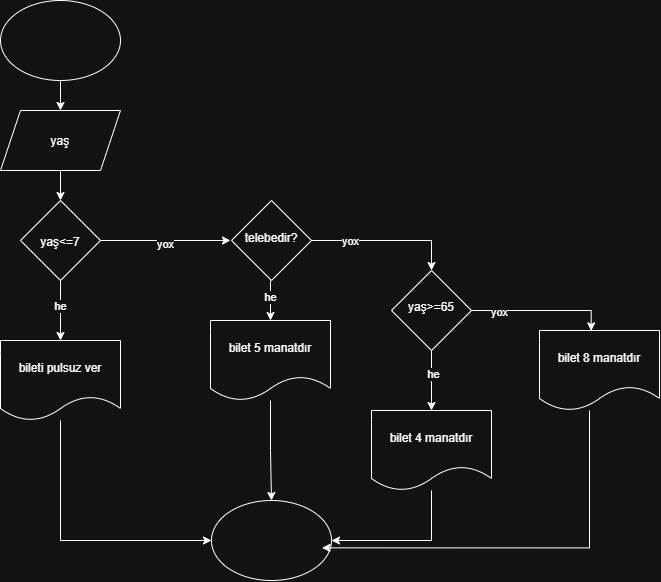

The diagram above was exported from draw.io. Its source (the exported page's mxGraphModel, read from the mxfile embedded in the PNG):
<mxGraphModel dx="1122" dy="671" grid="1" gridSize="10" guides="1" tooltips="1" connect="1" arrows="1" fold="1" page="1" pageScale="1" pageWidth="827" pageHeight="1169" math="0" shadow="0">
  <root>
    <mxCell id="0" />
    <mxCell id="1" parent="0" />
    <mxCell id="NrlA0g4V1u0ZTmOauMUJ-3" edge="1" parent="1" source="NrlA0g4V1u0ZTmOauMUJ-1" style="edgeStyle=orthogonalEdgeStyle;rounded=0;orthogonalLoop=1;jettySize=auto;html=1;" target="NrlA0g4V1u0ZTmOauMUJ-2" value="">
      <mxGeometry relative="1" as="geometry" />
    </mxCell>
    <mxCell id="NrlA0g4V1u0ZTmOauMUJ-1" parent="1" style="ellipse;whiteSpace=wrap;html=1;shapeInside=1;" value="" vertex="1">
      <mxGeometry height="80" width="120" x="330" y="50" as="geometry" />
    </mxCell>
    <mxCell id="NrlA0g4V1u0ZTmOauMUJ-5" edge="1" parent="1" source="NrlA0g4V1u0ZTmOauMUJ-2" style="edgeStyle=orthogonalEdgeStyle;rounded=0;orthogonalLoop=1;jettySize=auto;html=1;" target="NrlA0g4V1u0ZTmOauMUJ-4" value="">
      <mxGeometry relative="1" as="geometry" />
    </mxCell>
    <mxCell id="NrlA0g4V1u0ZTmOauMUJ-2" parent="1" style="shape=parallelogram;perimeter=parallelogramPerimeter;whiteSpace=wrap;html=1;shapeInside=1;fixedSize=1;" value="yaş" vertex="1">
      <mxGeometry height="60" width="120" x="330" y="160" as="geometry" />
    </mxCell>
    <mxCell id="NrlA0g4V1u0ZTmOauMUJ-7" edge="1" parent="1" source="NrlA0g4V1u0ZTmOauMUJ-4" style="edgeStyle=orthogonalEdgeStyle;rounded=0;orthogonalLoop=1;jettySize=auto;html=1;" target="NrlA0g4V1u0ZTmOauMUJ-6" value="">
      <mxGeometry relative="1" as="geometry" />
    </mxCell>
    <mxCell id="NrlA0g4V1u0ZTmOauMUJ-14" connectable="0" parent="NrlA0g4V1u0ZTmOauMUJ-7" style="edgeLabel;html=1;align=center;verticalAlign=middle;resizable=0;points=[];" value="he" vertex="1">
      <mxGeometry relative="1" x="-0.1548" y="-1" as="geometry">
        <mxPoint as="offset" />
      </mxGeometry>
    </mxCell>
    <mxCell id="NrlA0g4V1u0ZTmOauMUJ-60" edge="1" parent="1" source="NrlA0g4V1u0ZTmOauMUJ-4" style="edgeStyle=orthogonalEdgeStyle;rounded=0;orthogonalLoop=1;jettySize=auto;html=1;">
      <mxGeometry relative="1" as="geometry">
        <mxPoint x="560" y="290" as="targetPoint" />
      </mxGeometry>
    </mxCell>
    <mxCell id="NrlA0g4V1u0ZTmOauMUJ-61" connectable="0" parent="NrlA0g4V1u0ZTmOauMUJ-60" style="edgeLabel;html=1;align=center;verticalAlign=middle;resizable=0;points=[];" value="yox" vertex="1">
      <mxGeometry relative="1" x="-0.0175" y="-3" as="geometry">
        <mxPoint as="offset" />
      </mxGeometry>
    </mxCell>
    <mxCell id="NrlA0g4V1u0ZTmOauMUJ-4" parent="1" style="rhombus;whiteSpace=wrap;html=1;shapeInside=1;" value="yaş&amp;lt;=7" vertex="1">
      <mxGeometry height="80" width="80" x="350" y="250" as="geometry" />
    </mxCell>
    <mxCell id="NrlA0g4V1u0ZTmOauMUJ-63" edge="1" parent="1" source="NrlA0g4V1u0ZTmOauMUJ-6" style="edgeStyle=orthogonalEdgeStyle;rounded=0;orthogonalLoop=1;jettySize=auto;html=1;entryX=0;entryY=0.5;entryDx=0;entryDy=0;" target="NrlA0g4V1u0ZTmOauMUJ-58">
      <mxGeometry relative="1" as="geometry">
        <Array as="points">
          <mxPoint x="390" y="590" />
        </Array>
      </mxGeometry>
    </mxCell>
    <mxCell id="NrlA0g4V1u0ZTmOauMUJ-6" parent="1" style="shape=document;whiteSpace=wrap;html=1;boundedLbl=1;" value="bileti pulsuz ver" vertex="1">
      <mxGeometry height="80" width="120" x="330" y="390" as="geometry" />
    </mxCell>
    <mxCell id="NrlA0g4V1u0ZTmOauMUJ-44" edge="1" parent="1" style="edgeStyle=orthogonalEdgeStyle;rounded=0;orthogonalLoop=1;jettySize=auto;html=1;" target="NrlA0g4V1u0ZTmOauMUJ-49" value="">
      <mxGeometry relative="1" as="geometry">
        <mxPoint x="600" y="330" as="sourcePoint" />
      </mxGeometry>
    </mxCell>
    <mxCell id="NrlA0g4V1u0ZTmOauMUJ-62" connectable="0" parent="NrlA0g4V1u0ZTmOauMUJ-44" style="edgeLabel;html=1;align=center;verticalAlign=middle;resizable=0;points=[];" value="he" vertex="1">
      <mxGeometry relative="1" x="-0.2271" y="-1" as="geometry">
        <mxPoint as="offset" />
      </mxGeometry>
    </mxCell>
    <mxCell id="NrlA0g4V1u0ZTmOauMUJ-45" edge="1" parent="1" style="edgeStyle=orthogonalEdgeStyle;rounded=0;orthogonalLoop=1;jettySize=auto;html=1;entryX=0.5;entryY=0;entryDx=0;entryDy=0;" target="NrlA0g4V1u0ZTmOauMUJ-54" value="">
      <mxGeometry relative="1" x="-0.4702" as="geometry">
        <mxPoint x="640" y="290" as="sourcePoint" />
        <mxPoint x="720" y="290" as="targetPoint" />
      </mxGeometry>
    </mxCell>
    <mxCell id="NrlA0g4V1u0ZTmOauMUJ-46" connectable="0" parent="NrlA0g4V1u0ZTmOauMUJ-45" style="edgeLabel;html=1;align=center;verticalAlign=middle;resizable=0;points=[];" value="yox" vertex="1">
      <mxGeometry relative="1" x="-0.4834" as="geometry">
        <mxPoint as="offset" />
      </mxGeometry>
    </mxCell>
    <mxCell id="NrlA0g4V1u0ZTmOauMUJ-47" parent="1" style="rhombus;whiteSpace=wrap;html=1;shapeInside=1;" value="telebedir?" vertex="1">
      <mxGeometry height="80" width="80" x="561" y="250" as="geometry" />
    </mxCell>
    <mxCell id="NrlA0g4V1u0ZTmOauMUJ-48" edge="1" parent="1" source="NrlA0g4V1u0ZTmOauMUJ-49" style="edgeStyle=orthogonalEdgeStyle;rounded=0;orthogonalLoop=1;jettySize=auto;html=1;" target="NrlA0g4V1u0ZTmOauMUJ-58" value="">
      <mxGeometry relative="1" as="geometry" />
    </mxCell>
    <mxCell id="NrlA0g4V1u0ZTmOauMUJ-49" parent="1" style="shape=document;whiteSpace=wrap;html=1;boundedLbl=1;" value="bilet 5 manatdır" vertex="1">
      <mxGeometry height="80" width="120" x="540" y="370" as="geometry" />
    </mxCell>
    <mxCell id="NrlA0g4V1u0ZTmOauMUJ-50" edge="1" parent="1" style="edgeStyle=orthogonalEdgeStyle;rounded=0;orthogonalLoop=1;jettySize=auto;html=1;entryX=0.431;entryY=0.005;entryDx=0;entryDy=0;entryPerimeter=0;" target="NrlA0g4V1u0ZTmOauMUJ-57" value="">
      <mxGeometry relative="1" x="-0.5492" as="geometry">
        <mxPoint x="800.0000000000002" y="360" as="sourcePoint" />
        <mxPoint x="859.9999999999998" y="360" as="targetPoint" />
      </mxGeometry>
    </mxCell>
    <mxCell id="NrlA0g4V1u0ZTmOauMUJ-51" connectable="0" parent="NrlA0g4V1u0ZTmOauMUJ-50" style="edgeLabel;html=1;align=center;verticalAlign=middle;resizable=0;points=[];" value="yox" vertex="1">
      <mxGeometry relative="1" x="-0.6093" y="-1" as="geometry">
        <mxPoint as="offset" />
      </mxGeometry>
    </mxCell>
    <mxCell id="NrlA0g4V1u0ZTmOauMUJ-52" edge="1" parent="1" source="NrlA0g4V1u0ZTmOauMUJ-54" style="edgeStyle=orthogonalEdgeStyle;rounded=0;orthogonalLoop=1;jettySize=auto;html=1;" target="NrlA0g4V1u0ZTmOauMUJ-56" value="">
      <mxGeometry relative="1" as="geometry" />
    </mxCell>
    <mxCell id="NrlA0g4V1u0ZTmOauMUJ-53" connectable="0" parent="NrlA0g4V1u0ZTmOauMUJ-52" style="edgeLabel;html=1;align=center;verticalAlign=middle;resizable=0;points=[];" value="he" vertex="1">
      <mxGeometry relative="1" x="-0.2455" y="1" as="geometry">
        <mxPoint as="offset" />
      </mxGeometry>
    </mxCell>
    <mxCell id="NrlA0g4V1u0ZTmOauMUJ-54" parent="1" style="rhombus;whiteSpace=wrap;html=1;shapeInside=1;" value="yaş&amp;gt;=65" vertex="1">
      <mxGeometry height="80" width="80" x="721" y="320" as="geometry" />
    </mxCell>
    <mxCell id="NrlA0g4V1u0ZTmOauMUJ-55" edge="1" parent="1" source="NrlA0g4V1u0ZTmOauMUJ-56" style="edgeStyle=orthogonalEdgeStyle;rounded=0;orthogonalLoop=1;jettySize=auto;html=1;entryX=1;entryY=0.5;entryDx=0;entryDy=0;" target="NrlA0g4V1u0ZTmOauMUJ-58">
      <mxGeometry relative="1" as="geometry">
        <Array as="points">
          <mxPoint x="761" y="590" />
        </Array>
      </mxGeometry>
    </mxCell>
    <mxCell id="NrlA0g4V1u0ZTmOauMUJ-56" parent="1" style="shape=document;whiteSpace=wrap;html=1;boundedLbl=1;" value="bilet 4 manatdır" vertex="1">
      <mxGeometry height="80" width="120" x="701" y="460" as="geometry" />
    </mxCell>
    <mxCell id="NrlA0g4V1u0ZTmOauMUJ-57" parent="1" style="shape=document;whiteSpace=wrap;html=1;boundedLbl=1;" value="bilet 8 manatdır" vertex="1">
      <mxGeometry height="80" width="120" x="869" y="380" as="geometry" />
    </mxCell>
    <mxCell id="NrlA0g4V1u0ZTmOauMUJ-58" parent="1" style="ellipse;whiteSpace=wrap;html=1;shapeInside=1;" value="" vertex="1">
      <mxGeometry height="80" width="120" x="541" y="550" as="geometry" />
    </mxCell>
    <mxCell id="NrlA0g4V1u0ZTmOauMUJ-59" edge="1" parent="1" source="NrlA0g4V1u0ZTmOauMUJ-57" style="edgeStyle=orthogonalEdgeStyle;rounded=0;orthogonalLoop=1;jettySize=auto;html=1;entryX=0.921;entryY=0.592;entryDx=0;entryDy=0;entryPerimeter=0;" target="NrlA0g4V1u0ZTmOauMUJ-58">
      <mxGeometry relative="1" as="geometry">
        <Array as="points">
          <mxPoint x="919" y="597.4" />
        </Array>
      </mxGeometry>
    </mxCell>
  </root>
</mxGraphModel>